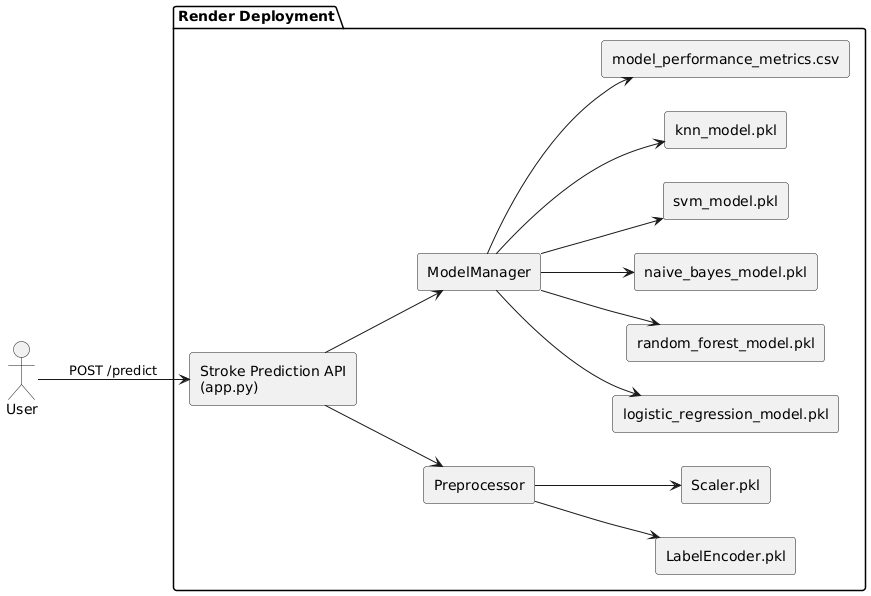

The diagram above was rendered by PlantUML. Its source (embedded in the PNG):
@startuml
left to right direction
skinparam componentStyle rectangle

actor User

package "Render Deployment" {
  [Stroke Prediction API\n(app.py)] --> [Preprocessor]
  [Preprocessor] --> [LabelEncoder.pkl]
  [Preprocessor] --> [Scaler.pkl]

  [Stroke Prediction API\n(app.py)] --> [ModelManager]
  [ModelManager] --> [logistic_regression_model.pkl]
  [ModelManager] --> [random_forest_model.pkl]
  [ModelManager] --> [naive_bayes_model.pkl]
  [ModelManager] --> [svm_model.pkl]
  [ModelManager] --> [knn_model.pkl]

  [ModelManager] --> [model_performance_metrics.csv]
}

User --> [Stroke Prediction API\n(app.py)] : POST /predict
@enduml